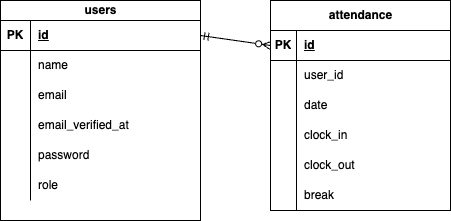

The diagram above was exported from draw.io. Its source (the exported page's mxGraphModel, read from the mxfile embedded in the PNG):
<mxGraphModel dx="386" dy="286" grid="1" gridSize="10" guides="1" tooltips="1" connect="1" arrows="1" fold="1" page="1" pageScale="1" pageWidth="827" pageHeight="1169" math="0" shadow="0">
  <root>
    <mxCell id="0" />
    <mxCell id="1" parent="0" />
    <mxCell id="2" value="users" style="shape=table;startSize=20;container=1;collapsible=1;childLayout=tableLayout;fixedRows=1;rowLines=0;fontStyle=1;align=center;resizeLast=1;html=1;" parent="1" vertex="1">
      <mxGeometry x="40" y="40" width="200" height="220" as="geometry" />
    </mxCell>
    <mxCell id="3" value="" style="shape=tableRow;horizontal=0;startSize=0;swimlaneHead=0;swimlaneBody=0;fillColor=none;collapsible=0;dropTarget=0;points=[[0,0.5],[1,0.5]];portConstraint=eastwest;top=0;left=0;right=0;bottom=1;" parent="2" vertex="1">
      <mxGeometry y="20" width="200" height="30" as="geometry" />
    </mxCell>
    <mxCell id="4" value="PK" style="shape=partialRectangle;connectable=0;fillColor=none;top=0;left=0;bottom=0;right=0;fontStyle=1;overflow=hidden;whiteSpace=wrap;html=1;" parent="3" vertex="1">
      <mxGeometry width="30" height="30" as="geometry">
        <mxRectangle width="30" height="30" as="alternateBounds" />
      </mxGeometry>
    </mxCell>
    <mxCell id="5" value="id&lt;span style=&quot;white-space: pre;&quot;&gt;&#09;&lt;/span&gt;" style="shape=partialRectangle;connectable=0;fillColor=none;top=0;left=0;bottom=0;right=0;align=left;spacingLeft=6;fontStyle=5;overflow=hidden;whiteSpace=wrap;html=1;" parent="3" vertex="1">
      <mxGeometry x="30" width="170" height="30" as="geometry">
        <mxRectangle width="170" height="30" as="alternateBounds" />
      </mxGeometry>
    </mxCell>
    <mxCell id="6" value="" style="shape=tableRow;horizontal=0;startSize=0;swimlaneHead=0;swimlaneBody=0;fillColor=none;collapsible=0;dropTarget=0;points=[[0,0.5],[1,0.5]];portConstraint=eastwest;top=0;left=0;right=0;bottom=0;" parent="2" vertex="1">
      <mxGeometry y="50" width="200" height="30" as="geometry" />
    </mxCell>
    <mxCell id="7" value="" style="shape=partialRectangle;connectable=0;fillColor=none;top=0;left=0;bottom=0;right=0;editable=1;overflow=hidden;whiteSpace=wrap;html=1;" parent="6" vertex="1">
      <mxGeometry width="30" height="30" as="geometry">
        <mxRectangle width="30" height="30" as="alternateBounds" />
      </mxGeometry>
    </mxCell>
    <mxCell id="8" value="name" style="shape=partialRectangle;connectable=0;fillColor=none;top=0;left=0;bottom=0;right=0;align=left;spacingLeft=6;overflow=hidden;whiteSpace=wrap;html=1;" parent="6" vertex="1">
      <mxGeometry x="30" width="170" height="30" as="geometry">
        <mxRectangle width="170" height="30" as="alternateBounds" />
      </mxGeometry>
    </mxCell>
    <mxCell id="9" value="" style="shape=tableRow;horizontal=0;startSize=0;swimlaneHead=0;swimlaneBody=0;fillColor=none;collapsible=0;dropTarget=0;points=[[0,0.5],[1,0.5]];portConstraint=eastwest;top=0;left=0;right=0;bottom=0;" parent="2" vertex="1">
      <mxGeometry y="80" width="200" height="30" as="geometry" />
    </mxCell>
    <mxCell id="10" value="" style="shape=partialRectangle;connectable=0;fillColor=none;top=0;left=0;bottom=0;right=0;editable=1;overflow=hidden;whiteSpace=wrap;html=1;" parent="9" vertex="1">
      <mxGeometry width="30" height="30" as="geometry">
        <mxRectangle width="30" height="30" as="alternateBounds" />
      </mxGeometry>
    </mxCell>
    <mxCell id="11" value="email" style="shape=partialRectangle;connectable=0;fillColor=none;top=0;left=0;bottom=0;right=0;align=left;spacingLeft=6;overflow=hidden;whiteSpace=wrap;html=1;" parent="9" vertex="1">
      <mxGeometry x="30" width="170" height="30" as="geometry">
        <mxRectangle width="170" height="30" as="alternateBounds" />
      </mxGeometry>
    </mxCell>
    <mxCell id="12" value="" style="shape=tableRow;horizontal=0;startSize=0;swimlaneHead=0;swimlaneBody=0;fillColor=none;collapsible=0;dropTarget=0;points=[[0,0.5],[1,0.5]];portConstraint=eastwest;top=0;left=0;right=0;bottom=0;" parent="2" vertex="1">
      <mxGeometry y="110" width="200" height="30" as="geometry" />
    </mxCell>
    <mxCell id="13" value="" style="shape=partialRectangle;connectable=0;fillColor=none;top=0;left=0;bottom=0;right=0;editable=1;overflow=hidden;whiteSpace=wrap;html=1;" parent="12" vertex="1">
      <mxGeometry width="30" height="30" as="geometry">
        <mxRectangle width="30" height="30" as="alternateBounds" />
      </mxGeometry>
    </mxCell>
    <mxCell id="14" value="email_verified_at" style="shape=partialRectangle;connectable=0;fillColor=none;top=0;left=0;bottom=0;right=0;align=left;spacingLeft=6;overflow=hidden;whiteSpace=wrap;html=1;" parent="12" vertex="1">
      <mxGeometry x="30" width="170" height="30" as="geometry">
        <mxRectangle width="170" height="30" as="alternateBounds" />
      </mxGeometry>
    </mxCell>
    <mxCell id="15" style="shape=tableRow;horizontal=0;startSize=0;swimlaneHead=0;swimlaneBody=0;fillColor=none;collapsible=0;dropTarget=0;points=[[0,0.5],[1,0.5]];portConstraint=eastwest;top=0;left=0;right=0;bottom=0;" parent="2" vertex="1">
      <mxGeometry y="140" width="200" height="30" as="geometry" />
    </mxCell>
    <mxCell id="16" style="shape=partialRectangle;connectable=0;fillColor=none;top=0;left=0;bottom=0;right=0;editable=1;overflow=hidden;whiteSpace=wrap;html=1;" parent="15" vertex="1">
      <mxGeometry width="30" height="30" as="geometry">
        <mxRectangle width="30" height="30" as="alternateBounds" />
      </mxGeometry>
    </mxCell>
    <mxCell id="17" value="password" style="shape=partialRectangle;connectable=0;fillColor=none;top=0;left=0;bottom=0;right=0;align=left;spacingLeft=6;overflow=hidden;whiteSpace=wrap;html=1;" parent="15" vertex="1">
      <mxGeometry x="30" width="170" height="30" as="geometry">
        <mxRectangle width="170" height="30" as="alternateBounds" />
      </mxGeometry>
    </mxCell>
    <mxCell id="18" style="shape=tableRow;horizontal=0;startSize=0;swimlaneHead=0;swimlaneBody=0;fillColor=none;collapsible=0;dropTarget=0;points=[[0,0.5],[1,0.5]];portConstraint=eastwest;top=0;left=0;right=0;bottom=0;" parent="2" vertex="1">
      <mxGeometry y="170" width="200" height="30" as="geometry" />
    </mxCell>
    <mxCell id="19" style="shape=partialRectangle;connectable=0;fillColor=none;top=0;left=0;bottom=0;right=0;editable=1;overflow=hidden;whiteSpace=wrap;html=1;" parent="18" vertex="1">
      <mxGeometry width="30" height="30" as="geometry">
        <mxRectangle width="30" height="30" as="alternateBounds" />
      </mxGeometry>
    </mxCell>
    <mxCell id="20" value="role" style="shape=partialRectangle;connectable=0;fillColor=none;top=0;left=0;bottom=0;right=0;align=left;spacingLeft=6;overflow=hidden;whiteSpace=wrap;html=1;" parent="18" vertex="1">
      <mxGeometry x="30" width="170" height="30" as="geometry">
        <mxRectangle width="170" height="30" as="alternateBounds" />
      </mxGeometry>
    </mxCell>
    <mxCell id="24" value="attendance" style="shape=table;startSize=30;container=1;collapsible=1;childLayout=tableLayout;fixedRows=1;rowLines=0;fontStyle=1;align=center;resizeLast=1;html=1;" parent="1" vertex="1">
      <mxGeometry x="310" y="40" width="180" height="210" as="geometry" />
    </mxCell>
    <mxCell id="25" value="" style="shape=tableRow;horizontal=0;startSize=0;swimlaneHead=0;swimlaneBody=0;fillColor=none;collapsible=0;dropTarget=0;points=[[0,0.5],[1,0.5]];portConstraint=eastwest;top=0;left=0;right=0;bottom=1;" parent="24" vertex="1">
      <mxGeometry y="30" width="180" height="30" as="geometry" />
    </mxCell>
    <mxCell id="26" value="PK" style="shape=partialRectangle;connectable=0;fillColor=none;top=0;left=0;bottom=0;right=0;fontStyle=1;overflow=hidden;whiteSpace=wrap;html=1;" parent="25" vertex="1">
      <mxGeometry width="26" height="30" as="geometry">
        <mxRectangle width="26" height="30" as="alternateBounds" />
      </mxGeometry>
    </mxCell>
    <mxCell id="27" value="id" style="shape=partialRectangle;connectable=0;fillColor=none;top=0;left=0;bottom=0;right=0;align=left;spacingLeft=6;fontStyle=5;overflow=hidden;whiteSpace=wrap;html=1;" parent="25" vertex="1">
      <mxGeometry x="26" width="154" height="30" as="geometry">
        <mxRectangle width="154" height="30" as="alternateBounds" />
      </mxGeometry>
    </mxCell>
    <mxCell id="28" value="" style="shape=tableRow;horizontal=0;startSize=0;swimlaneHead=0;swimlaneBody=0;fillColor=none;collapsible=0;dropTarget=0;points=[[0,0.5],[1,0.5]];portConstraint=eastwest;top=0;left=0;right=0;bottom=0;" parent="24" vertex="1">
      <mxGeometry y="60" width="180" height="30" as="geometry" />
    </mxCell>
    <mxCell id="29" value="" style="shape=partialRectangle;connectable=0;fillColor=none;top=0;left=0;bottom=0;right=0;editable=1;overflow=hidden;whiteSpace=wrap;html=1;" parent="28" vertex="1">
      <mxGeometry width="26" height="30" as="geometry">
        <mxRectangle width="26" height="30" as="alternateBounds" />
      </mxGeometry>
    </mxCell>
    <mxCell id="30" value="user_id" style="shape=partialRectangle;connectable=0;fillColor=none;top=0;left=0;bottom=0;right=0;align=left;spacingLeft=6;overflow=hidden;whiteSpace=wrap;html=1;" parent="28" vertex="1">
      <mxGeometry x="26" width="154" height="30" as="geometry">
        <mxRectangle width="154" height="30" as="alternateBounds" />
      </mxGeometry>
    </mxCell>
    <mxCell id="31" value="" style="shape=tableRow;horizontal=0;startSize=0;swimlaneHead=0;swimlaneBody=0;fillColor=none;collapsible=0;dropTarget=0;points=[[0,0.5],[1,0.5]];portConstraint=eastwest;top=0;left=0;right=0;bottom=0;" parent="24" vertex="1">
      <mxGeometry y="90" width="180" height="30" as="geometry" />
    </mxCell>
    <mxCell id="32" value="" style="shape=partialRectangle;connectable=0;fillColor=none;top=0;left=0;bottom=0;right=0;editable=1;overflow=hidden;whiteSpace=wrap;html=1;" parent="31" vertex="1">
      <mxGeometry width="26" height="30" as="geometry">
        <mxRectangle width="26" height="30" as="alternateBounds" />
      </mxGeometry>
    </mxCell>
    <mxCell id="33" value="date" style="shape=partialRectangle;connectable=0;fillColor=none;top=0;left=0;bottom=0;right=0;align=left;spacingLeft=6;overflow=hidden;whiteSpace=wrap;html=1;" parent="31" vertex="1">
      <mxGeometry x="26" width="154" height="30" as="geometry">
        <mxRectangle width="154" height="30" as="alternateBounds" />
      </mxGeometry>
    </mxCell>
    <mxCell id="34" value="" style="shape=tableRow;horizontal=0;startSize=0;swimlaneHead=0;swimlaneBody=0;fillColor=none;collapsible=0;dropTarget=0;points=[[0,0.5],[1,0.5]];portConstraint=eastwest;top=0;left=0;right=0;bottom=0;" parent="24" vertex="1">
      <mxGeometry y="120" width="180" height="30" as="geometry" />
    </mxCell>
    <mxCell id="35" value="" style="shape=partialRectangle;connectable=0;fillColor=none;top=0;left=0;bottom=0;right=0;editable=1;overflow=hidden;whiteSpace=wrap;html=1;" parent="34" vertex="1">
      <mxGeometry width="26" height="30" as="geometry">
        <mxRectangle width="26" height="30" as="alternateBounds" />
      </mxGeometry>
    </mxCell>
    <mxCell id="36" value="clock_in" style="shape=partialRectangle;connectable=0;fillColor=none;top=0;left=0;bottom=0;right=0;align=left;spacingLeft=6;overflow=hidden;whiteSpace=wrap;html=1;" parent="34" vertex="1">
      <mxGeometry x="26" width="154" height="30" as="geometry">
        <mxRectangle width="154" height="30" as="alternateBounds" />
      </mxGeometry>
    </mxCell>
    <mxCell id="37" style="shape=tableRow;horizontal=0;startSize=0;swimlaneHead=0;swimlaneBody=0;fillColor=none;collapsible=0;dropTarget=0;points=[[0,0.5],[1,0.5]];portConstraint=eastwest;top=0;left=0;right=0;bottom=0;" parent="24" vertex="1">
      <mxGeometry y="150" width="180" height="30" as="geometry" />
    </mxCell>
    <mxCell id="38" style="shape=partialRectangle;connectable=0;fillColor=none;top=0;left=0;bottom=0;right=0;editable=1;overflow=hidden;whiteSpace=wrap;html=1;" parent="37" vertex="1">
      <mxGeometry width="26" height="30" as="geometry">
        <mxRectangle width="26" height="30" as="alternateBounds" />
      </mxGeometry>
    </mxCell>
    <mxCell id="39" value="clock_out" style="shape=partialRectangle;connectable=0;fillColor=none;top=0;left=0;bottom=0;right=0;align=left;spacingLeft=6;overflow=hidden;whiteSpace=wrap;html=1;" parent="37" vertex="1">
      <mxGeometry x="26" width="154" height="30" as="geometry">
        <mxRectangle width="154" height="30" as="alternateBounds" />
      </mxGeometry>
    </mxCell>
    <mxCell id="145" style="shape=tableRow;horizontal=0;startSize=0;swimlaneHead=0;swimlaneBody=0;fillColor=none;collapsible=0;dropTarget=0;points=[[0,0.5],[1,0.5]];portConstraint=eastwest;top=0;left=0;right=0;bottom=0;" parent="24" vertex="1">
      <mxGeometry y="180" width="180" height="30" as="geometry" />
    </mxCell>
    <mxCell id="146" style="shape=partialRectangle;connectable=0;fillColor=none;top=0;left=0;bottom=0;right=0;editable=1;overflow=hidden;whiteSpace=wrap;html=1;" parent="145" vertex="1">
      <mxGeometry width="26" height="30" as="geometry">
        <mxRectangle width="26" height="30" as="alternateBounds" />
      </mxGeometry>
    </mxCell>
    <mxCell id="147" value="break" style="shape=partialRectangle;connectable=0;fillColor=none;top=0;left=0;bottom=0;right=0;align=left;spacingLeft=6;overflow=hidden;whiteSpace=wrap;html=1;" parent="145" vertex="1">
      <mxGeometry x="26" width="154" height="30" as="geometry">
        <mxRectangle width="154" height="30" as="alternateBounds" />
      </mxGeometry>
    </mxCell>
    <mxCell id="148" style="html=1;exitX=1;exitY=0.5;exitDx=0;exitDy=0;entryX=0;entryY=0.5;entryDx=0;entryDy=0;startArrow=ERmandOne;startFill=0;endArrow=ERzeroToMany;endFill=0;" parent="1" source="3" target="25" edge="1">
      <mxGeometry relative="1" as="geometry" />
    </mxCell>
  </root>
</mxGraphModel>